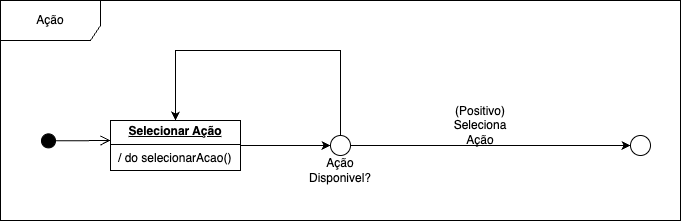

The diagram above was exported from draw.io. Its source (the exported page's mxGraphModel, read from the mxfile embedded in the PNG):
<mxGraphModel dx="995" dy="550" grid="1" gridSize="10" guides="1" tooltips="1" connect="1" arrows="1" fold="1" page="1" pageScale="1" pageWidth="827" pageHeight="1169" math="0" shadow="0">
  <root>
    <mxCell id="0" />
    <mxCell id="1" parent="0" />
    <mxCell id="Df5a-lIOu8rndE-H6bP1-2" value="Ação" style="shape=umlFrame;whiteSpace=wrap;html=1;pointerEvents=0;width=100;height=40;" vertex="1" parent="1">
      <mxGeometry x="60" y="160" width="680" height="220" as="geometry" />
    </mxCell>
    <mxCell id="Df5a-lIOu8rndE-H6bP1-12" value="" style="html=1;verticalAlign=bottom;startArrow=circle;startFill=1;endArrow=open;startSize=6;endSize=8;curved=0;rounded=0;" edge="1" parent="1">
      <mxGeometry width="80" relative="1" as="geometry">
        <mxPoint x="100" y="300.42" as="sourcePoint" />
        <mxPoint x="170" y="300" as="targetPoint" />
      </mxGeometry>
    </mxCell>
    <mxCell id="Df5a-lIOu8rndE-H6bP1-41" style="edgeStyle=orthogonalEdgeStyle;rounded=0;orthogonalLoop=1;jettySize=auto;html=1;exitX=1;exitY=0.5;exitDx=0;exitDy=0;entryX=0;entryY=0.5;entryDx=0;entryDy=0;" edge="1" parent="1" source="Df5a-lIOu8rndE-H6bP1-16" target="Df5a-lIOu8rndE-H6bP1-48">
      <mxGeometry relative="1" as="geometry">
        <mxPoint x="313" y="305" as="targetPoint" />
      </mxGeometry>
    </mxCell>
    <mxCell id="Df5a-lIOu8rndE-H6bP1-16" value="&lt;p style=&quot;margin:0px;margin-top:4px;text-align:center;text-decoration:underline;&quot;&gt;&lt;b&gt;Selecionar Ação&lt;/b&gt;&lt;/p&gt;&lt;hr size=&quot;1&quot; style=&quot;border-style:solid;&quot;&gt;&lt;p style=&quot;margin:0px;margin-left:8px;&quot;&gt;/ do selecionarAcao()&lt;/p&gt;" style="verticalAlign=top;align=left;overflow=fill;html=1;whiteSpace=wrap;" vertex="1" parent="1">
      <mxGeometry x="170" y="280" width="130" height="50" as="geometry" />
    </mxCell>
    <mxCell id="Df5a-lIOu8rndE-H6bP1-30" value="" style="ellipse;whiteSpace=wrap;html=1;aspect=fixed;" vertex="1" parent="1">
      <mxGeometry x="690" y="295" width="20" height="20" as="geometry" />
    </mxCell>
    <mxCell id="Df5a-lIOu8rndE-H6bP1-44" style="edgeStyle=orthogonalEdgeStyle;rounded=0;orthogonalLoop=1;jettySize=auto;html=1;exitX=1;exitY=0.5;exitDx=0;exitDy=0;entryX=0;entryY=0.5;entryDx=0;entryDy=0;" edge="1" parent="1" source="Df5a-lIOu8rndE-H6bP1-48" target="Df5a-lIOu8rndE-H6bP1-30">
      <mxGeometry relative="1" as="geometry">
        <mxPoint x="453" y="305" as="sourcePoint" />
      </mxGeometry>
    </mxCell>
    <mxCell id="Df5a-lIOu8rndE-H6bP1-51" style="edgeStyle=orthogonalEdgeStyle;rounded=0;orthogonalLoop=1;jettySize=auto;html=1;exitX=0.5;exitY=0;exitDx=0;exitDy=0;entryX=0.5;entryY=0;entryDx=0;entryDy=0;" edge="1" parent="1" source="Df5a-lIOu8rndE-H6bP1-48" target="Df5a-lIOu8rndE-H6bP1-16">
      <mxGeometry relative="1" as="geometry">
        <Array as="points">
          <mxPoint x="400" y="210" />
          <mxPoint x="235" y="210" />
        </Array>
      </mxGeometry>
    </mxCell>
    <mxCell id="Df5a-lIOu8rndE-H6bP1-48" value="" style="ellipse;whiteSpace=wrap;html=1;aspect=fixed;" vertex="1" parent="1">
      <mxGeometry x="390" y="295" width="20" height="20" as="geometry" />
    </mxCell>
    <mxCell id="Df5a-lIOu8rndE-H6bP1-49" value="Ação Disponivel?" style="text;html=1;align=center;verticalAlign=middle;whiteSpace=wrap;rounded=0;" vertex="1" parent="1">
      <mxGeometry x="370" y="315" width="60" height="30" as="geometry" />
    </mxCell>
    <mxCell id="Df5a-lIOu8rndE-H6bP1-50" value="(Positivo)&lt;br&gt;Seleciona Ação" style="text;html=1;align=center;verticalAlign=middle;whiteSpace=wrap;rounded=0;" vertex="1" parent="1">
      <mxGeometry x="510" y="270" width="60" height="30" as="geometry" />
    </mxCell>
  </root>
</mxGraphModel>